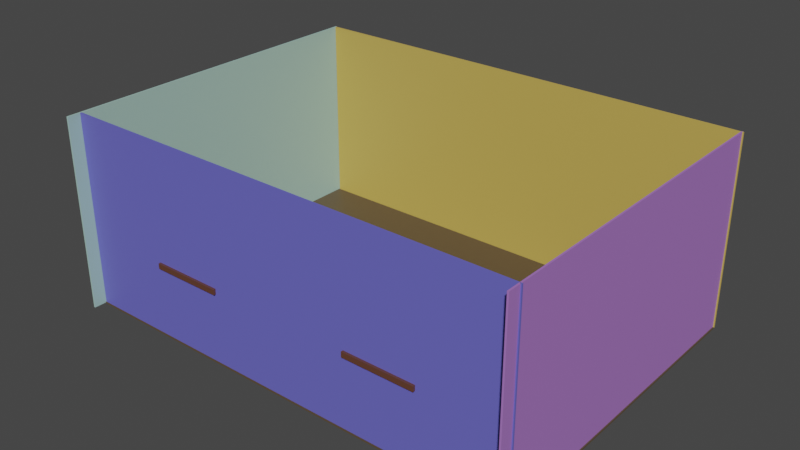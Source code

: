 # Source: HOUSE_LEVEL.blend  (saved by Blender 4.0.36; exported with 4.5.12 LTS)
import bpy
from mathutils import Matrix  # noqa: F401  (used for matrix-valued properties, if any)

bpy.ops.wm.read_factory_settings(use_empty=True)
scene = bpy.context.scene
scene.name = 'Scene'

# ---- collections
col_collection = bpy.data.collections.new('Collection'); scene.collection.children.link(col_collection)

# ---- materials (node trees are filled in below, after node groups)
mat_material_005 = bpy.data.materials.new('Material.005')
mat_material_005.use_transparent_shadow = False
mat_material_004 = bpy.data.materials.new('Material.004')
mat_material_004.use_transparent_shadow = False
mat_material_003 = bpy.data.materials.new('Material.003')
mat_material_003.use_transparent_shadow = False
mat_material_014 = bpy.data.materials.new('Material.014')
mat_material_014.use_transparent_shadow = False
mat_material_001 = bpy.data.materials.new('Material.001')
mat_material_001.use_transparent_shadow = False
mat_material_002 = bpy.data.materials.new('Material.002')
mat_material_002.use_transparent_shadow = False
mat_material_006 = bpy.data.materials.new('Material.006')
mat_material_006.use_transparent_shadow = False
mat_material_009 = bpy.data.materials.new('Material.009')
mat_material_009.use_transparent_shadow = False
mat_material_007 = bpy.data.materials.new('Material.007')
mat_material_007.use_transparent_shadow = False
mat_material_008 = bpy.data.materials.new('Material.008')
mat_material_008.use_transparent_shadow = False
mat_material_010 = bpy.data.materials.new('Material.010')
mat_material_010.use_transparent_shadow = False
mat_material_011 = bpy.data.materials.new('Material.011')
mat_material_011.use_transparent_shadow = False
mat_material_012 = bpy.data.materials.new('Material.012')
mat_material_012.use_transparent_shadow = False
mat_material_013 = bpy.data.materials.new('Material.013')
mat_material_013.use_transparent_shadow = False

# ---- material node trees
mat_material_005.use_nodes = True; mat_material_005.node_tree.nodes.clear()
_N = mat_material_005.node_tree.nodes; _L = mat_material_005.node_tree.links
n0 = _N.new('ShaderNodeBsdfPrincipled'); n0.name = 'Principled BSDF'; n0.location = (10, 300)
n0.distribution = 'GGX'
n0.subsurface_method = 'RANDOM_WALK_SKIN'
n0.inputs[0].default_value = (0.1025, 0.07018, 0.0388, 1.0)
n0.inputs[3].default_value = 1.45
n0.inputs[27].default_value = (0.0, 0.0, 0.0, 1.0)
n0.inputs[28].default_value = 1.0
n1 = _N.new('ShaderNodeOutputMaterial'); n1.name = 'Material Output'; n1.location = (300, 300)
_L.new(n0.outputs[0], n1.inputs[0])
n1.is_active_output = True
mat_material_004.use_nodes = True; mat_material_004.node_tree.nodes.clear()
_N = mat_material_004.node_tree.nodes; _L = mat_material_004.node_tree.links
n0 = _N.new('ShaderNodeBsdfPrincipled'); n0.name = 'Principled BSDF'; n0.location = (10, 300)
n0.distribution = 'GGX'
n0.subsurface_method = 'RANDOM_WALK_SKIN'
n0.inputs[0].default_value = (0.4088, 0.1831, 0.5907, 1.0)
n0.inputs[3].default_value = 1.45
n0.inputs[27].default_value = (0.0, 0.0, 0.0, 1.0)
n0.inputs[28].default_value = 1.0
n1 = _N.new('ShaderNodeOutputMaterial'); n1.name = 'Material Output'; n1.location = (300, 300)
_L.new(n0.outputs[0], n1.inputs[0])
n1.is_active_output = True
mat_material_003.use_nodes = True; mat_material_003.node_tree.nodes.clear()
_N = mat_material_003.node_tree.nodes; _L = mat_material_003.node_tree.links
n0 = _N.new('ShaderNodeBsdfPrincipled'); n0.name = 'Principled BSDF'; n0.location = (10, 300)
n0.distribution = 'GGX'
n0.subsurface_method = 'RANDOM_WALK_SKIN'
n0.inputs[0].default_value = (0.3813, 0.5906, 0.5395, 1.0)
n0.inputs[3].default_value = 1.45
n0.inputs[27].default_value = (0.0, 0.0, 0.0, 1.0)
n0.inputs[28].default_value = 1.0
n1 = _N.new('ShaderNodeOutputMaterial'); n1.name = 'Material Output'; n1.location = (300, 300)
_L.new(n0.outputs[0], n1.inputs[0])
n1.is_active_output = True
mat_material_014.use_nodes = True; mat_material_014.node_tree.nodes.clear()
_N = mat_material_014.node_tree.nodes; _L = mat_material_014.node_tree.links
n0 = _N.new('ShaderNodeBsdfPrincipled'); n0.name = 'Principled BSDF'; n0.location = (10, 300)
n0.inputs[0].default_value = (0.7802, 0.8031, 0.5758, 1.0)
n0.inputs[3].default_value = 1.45
n1 = _N.new('ShaderNodeOutputMaterial'); n1.name = 'Material Output'; n1.location = (300, 300)
_L.new(n0.outputs[0], n1.inputs[0])
n1.is_active_output = True
mat_material_001.use_nodes = True; mat_material_001.node_tree.nodes.clear()
_N = mat_material_001.node_tree.nodes; _L = mat_material_001.node_tree.links
n0 = _N.new('ShaderNodeBsdfPrincipled'); n0.name = 'Principled BSDF'; n0.location = (10, 300)
n0.distribution = 'GGX'
n0.subsurface_method = 'RANDOM_WALK_SKIN'
n0.inputs[0].default_value = (0.5909, 0.4169, 0.09117, 1.0)
n0.inputs[3].default_value = 1.45
n0.inputs[27].default_value = (0.0, 0.0, 0.0, 1.0)
n0.inputs[28].default_value = 1.0
n1 = _N.new('ShaderNodeOutputMaterial'); n1.name = 'Material Output'; n1.location = (300, 300)
_L.new(n0.outputs[0], n1.inputs[0])
n1.is_active_output = True
mat_material_002.use_nodes = True; mat_material_002.node_tree.nodes.clear()
_N = mat_material_002.node_tree.nodes; _L = mat_material_002.node_tree.links
n0 = _N.new('ShaderNodeBsdfPrincipled'); n0.name = 'Principled BSDF'; n0.location = (10, 300)
n0.distribution = 'GGX'
n0.subsurface_method = 'RANDOM_WALK_SKIN'
n0.inputs[0].default_value = (0.1388, 0.1338, 0.5908, 1.0)
n0.inputs[3].default_value = 1.45
n0.inputs[27].default_value = (0.0, 0.0, 0.0, 1.0)
n0.inputs[28].default_value = 1.0
n1 = _N.new('ShaderNodeOutputMaterial'); n1.name = 'Material Output'; n1.location = (300, 300)
_L.new(n0.outputs[0], n1.inputs[0])
n1.is_active_output = True
mat_material_006.use_nodes = True; mat_material_006.node_tree.nodes.clear()
_N = mat_material_006.node_tree.nodes; _L = mat_material_006.node_tree.links
n0 = _N.new('ShaderNodeBsdfPrincipled'); n0.name = 'Principled BSDF'; n0.location = (10, 300)
n0.distribution = 'GGX'
n0.subsurface_method = 'RANDOM_WALK_SKIN'
n0.inputs[0].default_value = (0.1195, 0.04667, 0.02624, 1.0)
n0.inputs[3].default_value = 1.45
n0.inputs[27].default_value = (0.0, 0.0, 0.0, 1.0)
n0.inputs[28].default_value = 1.0
n1 = _N.new('ShaderNodeOutputMaterial'); n1.name = 'Material Output'; n1.location = (300, 300)
_L.new(n0.outputs[0], n1.inputs[0])
n1.is_active_output = True
mat_material_009.use_nodes = True; mat_material_009.node_tree.nodes.clear()
_N = mat_material_009.node_tree.nodes; _L = mat_material_009.node_tree.links
n0 = _N.new('ShaderNodeBsdfPrincipled'); n0.name = 'Principled BSDF'; n0.location = (10, 300)
n0.distribution = 'GGX'
n0.subsurface_method = 'RANDOM_WALK_SKIN'
n0.inputs[0].default_value = (0.1195, 0.04667, 0.02624, 1.0)
n0.inputs[3].default_value = 1.45
n0.inputs[27].default_value = (0.0, 0.0, 0.0, 1.0)
n0.inputs[28].default_value = 1.0
n1 = _N.new('ShaderNodeOutputMaterial'); n1.name = 'Material Output'; n1.location = (300, 300)
_L.new(n0.outputs[0], n1.inputs[0])
n1.is_active_output = True
mat_material_007.use_nodes = True; mat_material_007.node_tree.nodes.clear()
_N = mat_material_007.node_tree.nodes; _L = mat_material_007.node_tree.links
n0 = _N.new('ShaderNodeBsdfPrincipled'); n0.name = 'Principled BSDF'; n0.location = (10, 300)
n0.distribution = 'GGX'
n0.subsurface_method = 'RANDOM_WALK_SKIN'
n0.inputs[0].default_value = (0.1195, 0.04667, 0.02624, 1.0)
n0.inputs[3].default_value = 1.45
n0.inputs[27].default_value = (0.0, 0.0, 0.0, 1.0)
n0.inputs[28].default_value = 1.0
n1 = _N.new('ShaderNodeOutputMaterial'); n1.name = 'Material Output'; n1.location = (300, 300)
_L.new(n0.outputs[0], n1.inputs[0])
n1.is_active_output = True
mat_material_008.use_nodes = True; mat_material_008.node_tree.nodes.clear()
_N = mat_material_008.node_tree.nodes; _L = mat_material_008.node_tree.links
n0 = _N.new('ShaderNodeBsdfPrincipled'); n0.name = 'Principled BSDF'; n0.location = (10, 300)
n0.distribution = 'GGX'
n0.subsurface_method = 'RANDOM_WALK_SKIN'
n0.inputs[0].default_value = (0.1195, 0.04667, 0.02624, 1.0)
n0.inputs[3].default_value = 1.45
n0.inputs[27].default_value = (0.0, 0.0, 0.0, 1.0)
n0.inputs[28].default_value = 1.0
n1 = _N.new('ShaderNodeOutputMaterial'); n1.name = 'Material Output'; n1.location = (300, 300)
_L.new(n0.outputs[0], n1.inputs[0])
n1.is_active_output = True
mat_material_010.use_nodes = True; mat_material_010.node_tree.nodes.clear()
_N = mat_material_010.node_tree.nodes; _L = mat_material_010.node_tree.links
n0 = _N.new('ShaderNodeBsdfPrincipled'); n0.name = 'Principled BSDF'; n0.location = (10, 300)
n0.distribution = 'GGX'
n0.subsurface_method = 'RANDOM_WALK_SKIN'
n0.inputs[0].default_value = (0.1195, 0.04667, 0.02624, 1.0)
n0.inputs[3].default_value = 1.45
n0.inputs[27].default_value = (0.0, 0.0, 0.0, 1.0)
n0.inputs[28].default_value = 1.0
n1 = _N.new('ShaderNodeOutputMaterial'); n1.name = 'Material Output'; n1.location = (300, 300)
_L.new(n0.outputs[0], n1.inputs[0])
n1.is_active_output = True
mat_material_011.use_nodes = True; mat_material_011.node_tree.nodes.clear()
_N = mat_material_011.node_tree.nodes; _L = mat_material_011.node_tree.links
n0 = _N.new('ShaderNodeBsdfPrincipled'); n0.name = 'Principled BSDF'; n0.location = (10, 300)
n0.distribution = 'GGX'
n0.subsurface_method = 'RANDOM_WALK_SKIN'
n0.inputs[0].default_value = (0.1195, 0.04667, 0.02624, 1.0)
n0.inputs[3].default_value = 1.45
n0.inputs[27].default_value = (0.0, 0.0, 0.0, 1.0)
n0.inputs[28].default_value = 1.0
n1 = _N.new('ShaderNodeOutputMaterial'); n1.name = 'Material Output'; n1.location = (300, 300)
_L.new(n0.outputs[0], n1.inputs[0])
n1.is_active_output = True
mat_material_012.use_nodes = True; mat_material_012.node_tree.nodes.clear()
_N = mat_material_012.node_tree.nodes; _L = mat_material_012.node_tree.links
n0 = _N.new('ShaderNodeBsdfPrincipled'); n0.name = 'Principled BSDF'; n0.location = (10, 300)
n0.distribution = 'GGX'
n0.subsurface_method = 'RANDOM_WALK_SKIN'
n0.inputs[0].default_value = (0.1195, 0.04667, 0.02624, 1.0)
n0.inputs[3].default_value = 1.45
n0.inputs[27].default_value = (0.0, 0.0, 0.0, 1.0)
n0.inputs[28].default_value = 1.0
n1 = _N.new('ShaderNodeOutputMaterial'); n1.name = 'Material Output'; n1.location = (300, 300)
_L.new(n0.outputs[0], n1.inputs[0])
n1.is_active_output = True
mat_material_013.use_nodes = True; mat_material_013.node_tree.nodes.clear()
_N = mat_material_013.node_tree.nodes; _L = mat_material_013.node_tree.links
n0 = _N.new('ShaderNodeBsdfPrincipled'); n0.name = 'Principled BSDF'; n0.location = (10, 300)
n0.distribution = 'GGX'
n0.subsurface_method = 'RANDOM_WALK_SKIN'
n0.inputs[0].default_value = (0.1195, 0.04667, 0.02624, 1.0)
n0.inputs[3].default_value = 1.45
n0.inputs[27].default_value = (0.0, 0.0, 0.0, 1.0)
n0.inputs[28].default_value = 1.0
n1 = _N.new('ShaderNodeOutputMaterial'); n1.name = 'Material Output'; n1.location = (300, 300)
_L.new(n0.outputs[0], n1.inputs[0])
n1.is_active_output = True

# ---- world
world_world = bpy.data.worlds.new('World'); scene.world = world_world
world_world.use_nodes = True; world_world.node_tree.nodes.clear()
_N = world_world.node_tree.nodes; _L = world_world.node_tree.links
n0 = _N.new('ShaderNodeOutputWorld'); n0.name = 'World Output'; n0.location = (300, 300)
n1 = _N.new('ShaderNodeBackground'); n1.name = 'Background'; n1.location = (10, 300)
n1.inputs[0].default_value = (0.05088, 0.05088, 0.05088, 1.0)
_L.new(n1.outputs[0], n0.inputs[0])
n0.is_active_output = True
world_world.color = (0.05088, 0.05088, 0.05088)
world_world.use_sun_shadow = False
world_world.sun_shadow_jitter_overblur = 0.0

# ---- meshes
me_plane_009 = bpy.data.meshes.new('Plane.009')
me_plane_009.from_pydata([(-1.0, -1.0, 0.0), (1.0, -1.0, 0.0), (-1.0, 1.0, 0.0), (1.0, 1.0, 0.0), (-1.0, -1.0, -0.01), (1.0, -1.0, -0.01), (-1.0, 1.0, -0.01), (1.0, 1.0, -0.01)], [], [(0, 1, 3, 2), (4, 6, 7, 5), (0, 2, 6, 4), (1, 0, 4, 5), (3, 1, 5, 7), (2, 3, 7, 6)])
_uv = me_plane_009.uv_layers.new(name='UVMap')
_uv.uv.foreach_set('vector', [0.0, 0.0, 1.0, 0.0, 1.0, 1.0, 0.0, 1.0, 0.0, 0.0, 0.0, 1.0, 1.0, 1.0, 1.0, 0.0, 0.0, 0.0, 0.0, 1.0, 0.0, 1.0, 0.0, 0.0, 1.0, 0.0, 0.0, 0.0, 0.0, 0.0, 1.0, 0.0, 1.0, 1.0, 1.0, 0.0, 1.0, 0.0, 1.0, 1.0, 0.0, 1.0, 1.0, 1.0, 1.0, 1.0, 0.0, 1.0])
me_plane_009.materials.append(mat_material_005)
me_plane_009.update()
me_plane_008 = bpy.data.meshes.new('Plane.008')
me_plane_008.from_pydata([(-1.0, -1.0, 0.0), (1.0, -1.0, 0.0), (-1.0, 1.0, 0.0), (1.0, 1.0, 0.0), (-1.0, -1.0, -0.01), (1.0, -1.0, -0.01), (-1.0, 1.0, -0.01), (1.0, 1.0, -0.01)], [], [(0, 1, 3, 2), (4, 6, 7, 5), (0, 2, 6, 4), (1, 0, 4, 5), (3, 1, 5, 7), (2, 3, 7, 6)])
_uv = me_plane_008.uv_layers.new(name='UVMap')
_uv.uv.foreach_set('vector', [0.0, 0.0, 1.0, 0.0, 1.0, 1.0, 0.0, 1.0, 0.0, 0.0, 0.0, 1.0, 1.0, 1.0, 1.0, 0.0, 0.0, 0.0, 0.0, 1.0, 0.0, 1.0, 0.0, 0.0, 1.0, 0.0, 0.0, 0.0, 0.0, 0.0, 1.0, 0.0, 1.0, 1.0, 1.0, 0.0, 1.0, 0.0, 1.0, 1.0, 0.0, 1.0, 1.0, 1.0, 1.0, 1.0, 0.0, 1.0])
me_plane_008.materials.append(mat_material_004)
me_plane_008.update()
me_plane_007 = bpy.data.meshes.new('Plane.007')
me_plane_007.from_pydata([(-1.0, -1.0, 0.0), (1.0, -1.0, 0.0), (-1.0, 1.0, 0.0), (1.0, 1.0, 0.0), (-1.0, -1.0, -0.01), (1.0, -1.0, -0.01), (-1.0, 1.0, -0.01), (1.0, 1.0, -0.01)], [], [(0, 1, 3, 2), (4, 6, 7, 5), (0, 2, 6, 4), (1, 0, 4, 5), (3, 1, 5, 7), (2, 3, 7, 6)])
_uv = me_plane_007.uv_layers.new(name='UVMap')
_uv.uv.foreach_set('vector', [0.0, 0.0, 1.0, 0.0, 1.0, 1.0, 0.0, 1.0, 0.0, 0.0, 0.0, 1.0, 1.0, 1.0, 1.0, 0.0, 0.0, 0.0, 0.0, 1.0, 0.0, 1.0, 0.0, 0.0, 1.0, 0.0, 0.0, 0.0, 0.0, 0.0, 1.0, 0.0, 1.0, 1.0, 1.0, 0.0, 1.0, 0.0, 1.0, 1.0, 0.0, 1.0, 1.0, 1.0, 1.0, 1.0, 0.0, 1.0])
me_plane_007.materials.append(mat_material_003)
me_plane_007.materials.append(mat_material_014)
me_plane_007.update()
me_plane_006 = bpy.data.meshes.new('Plane.006')
me_plane_006.from_pydata([(-1.0, -1.0, 0.0), (1.0, -1.0, 0.0), (-1.0, 1.0, 0.0), (1.0, 1.0, 0.0), (-1.0, -1.0, -0.01), (1.0, -1.0, -0.01), (-1.0, 1.0, -0.01), (1.0, 1.0, -0.01)], [], [(0, 1, 3, 2), (4, 6, 7, 5), (0, 2, 6, 4), (1, 0, 4, 5), (3, 1, 5, 7), (2, 3, 7, 6)])
_uv = me_plane_006.uv_layers.new(name='UVMap')
_uv.uv.foreach_set('vector', [0.0, 0.0, 1.0, 0.0, 1.0, 1.0, 0.0, 1.0, 0.0, 0.0, 0.0, 1.0, 1.0, 1.0, 1.0, 0.0, 0.0, 0.0, 0.0, 1.0, 0.0, 1.0, 0.0, 0.0, 1.0, 0.0, 0.0, 0.0, 0.0, 0.0, 1.0, 0.0, 1.0, 1.0, 1.0, 0.0, 1.0, 0.0, 1.0, 1.0, 0.0, 1.0, 1.0, 1.0, 1.0, 1.0, 0.0, 1.0])
me_plane_006.materials.append(mat_material_001)
me_plane_006.update()
me_plane_005 = bpy.data.meshes.new('Plane.005')
me_plane_005.from_pydata([(-1.0, -1.0, 0.0), (1.0, -1.0, 0.0), (-1.0, 1.0, 0.0), (1.0, 1.0, 0.0), (-1.0, -1.0, -0.01), (1.0, -1.0, -0.01), (-1.0, 1.0, -0.01), (1.0, 1.0, -0.01)], [], [(0, 1, 3, 2), (4, 6, 7, 5), (0, 2, 6, 4), (1, 0, 4, 5), (3, 1, 5, 7), (2, 3, 7, 6)])
_uv = me_plane_005.uv_layers.new(name='UVMap')
_uv.uv.foreach_set('vector', [0.0, 0.0, 1.0, 0.0, 1.0, 1.0, 0.0, 1.0, 0.0, 0.0, 0.0, 1.0, 1.0, 1.0, 1.0, 0.0, 0.0, 0.0, 0.0, 1.0, 0.0, 1.0, 0.0, 0.0, 1.0, 0.0, 0.0, 0.0, 0.0, 0.0, 1.0, 0.0, 1.0, 1.0, 1.0, 0.0, 1.0, 0.0, 1.0, 1.0, 0.0, 1.0, 1.0, 1.0, 1.0, 1.0, 0.0, 1.0])
me_plane_005.materials.append(mat_material_002)
me_plane_005.update()
me_cube_102 = bpy.data.meshes.new('Cube.102')
me_cube_102.from_pydata([(-1.0, -1.0, -1.0), (-1.0, -1.0, 1.0), (-1.0, 1.0, -1.0), (-1.0, 1.0, 1.0), (1.0, -1.0, -1.0), (1.0, -1.0, 1.0), (1.0, 1.0, -1.0), (1.0, 1.0, 1.0)], [], [(0, 1, 3, 2), (2, 3, 7, 6), (6, 7, 5, 4), (4, 5, 1, 0), (2, 6, 4, 0), (7, 3, 1, 5)])
_uv = me_cube_102.uv_layers.new(name='UVMap')
_uv.uv.foreach_set('vector', [0.375, 0.0, 0.625, 0.0, 0.625, 0.25, 0.375, 0.25, 0.375, 0.25, 0.625, 0.25, 0.625, 0.5, 0.375, 0.5, 0.375, 0.5, 0.625, 0.5, 0.625, 0.75, 0.375, 0.75, 0.375, 0.75, 0.625, 0.75, 0.625, 1.0, 0.375, 1.0, 0.125, 0.5, 0.375, 0.5, 0.375, 0.75, 0.125, 0.75, 0.625, 0.5, 0.875, 0.5, 0.875, 0.75, 0.625, 0.75])
me_cube_102.materials.append(mat_material_006)
me_cube_102.update()
me_cube_101 = bpy.data.meshes.new('Cube.101')
me_cube_101.from_pydata([(-1.0, -1.0, -1.0), (-1.0, -1.0, 1.0), (-1.0, 1.0, -1.0), (-1.0, 1.0, 1.0), (1.0, -1.0, -1.0), (1.0, -1.0, 1.0), (1.0, 1.0, -1.0), (1.0, 1.0, 1.0)], [], [(0, 1, 3, 2), (2, 3, 7, 6), (6, 7, 5, 4), (4, 5, 1, 0), (2, 6, 4, 0), (7, 3, 1, 5)])
_uv = me_cube_101.uv_layers.new(name='UVMap')
_uv.uv.foreach_set('vector', [0.375, 0.0, 0.625, 0.0, 0.625, 0.25, 0.375, 0.25, 0.375, 0.25, 0.625, 0.25, 0.625, 0.5, 0.375, 0.5, 0.375, 0.5, 0.625, 0.5, 0.625, 0.75, 0.375, 0.75, 0.375, 0.75, 0.625, 0.75, 0.625, 1.0, 0.375, 1.0, 0.125, 0.5, 0.375, 0.5, 0.375, 0.75, 0.125, 0.75, 0.625, 0.5, 0.875, 0.5, 0.875, 0.75, 0.625, 0.75])
me_cube_101.materials.append(mat_material_009)
me_cube_101.update()
me_cube_100 = bpy.data.meshes.new('Cube.100')
me_cube_100.from_pydata([(-1.0, -1.0, -1.0), (-1.0, -1.0, 1.0), (-1.0, 1.0, -1.0), (-1.0, 1.0, 1.0), (1.0, -1.0, -1.0), (1.0, -1.0, 1.0), (1.0, 1.0, -1.0), (1.0, 1.0, 1.0)], [], [(0, 1, 3, 2), (2, 3, 7, 6), (6, 7, 5, 4), (4, 5, 1, 0), (2, 6, 4, 0), (7, 3, 1, 5)])
_uv = me_cube_100.uv_layers.new(name='UVMap')
_uv.uv.foreach_set('vector', [0.375, 0.0, 0.625, 0.0, 0.625, 0.25, 0.375, 0.25, 0.375, 0.25, 0.625, 0.25, 0.625, 0.5, 0.375, 0.5, 0.375, 0.5, 0.625, 0.5, 0.625, 0.75, 0.375, 0.75, 0.375, 0.75, 0.625, 0.75, 0.625, 1.0, 0.375, 1.0, 0.125, 0.5, 0.375, 0.5, 0.375, 0.75, 0.125, 0.75, 0.625, 0.5, 0.875, 0.5, 0.875, 0.75, 0.625, 0.75])
me_cube_100.materials.append(mat_material_007)
me_cube_100.update()
me_cube_099 = bpy.data.meshes.new('Cube.099')
me_cube_099.from_pydata([(-1.0, -1.0, -1.0), (-1.0, -1.0, 1.0), (-1.0, 1.0, -1.0), (-1.0, 1.0, 1.0), (1.0, -1.0, -1.0), (1.0, -1.0, 1.0), (1.0, 1.0, -1.0), (1.0, 1.0, 1.0)], [], [(0, 1, 3, 2), (2, 3, 7, 6), (6, 7, 5, 4), (4, 5, 1, 0), (2, 6, 4, 0), (7, 3, 1, 5)])
_uv = me_cube_099.uv_layers.new(name='UVMap')
_uv.uv.foreach_set('vector', [0.375, 0.0, 0.625, 0.0, 0.625, 0.25, 0.375, 0.25, 0.375, 0.25, 0.625, 0.25, 0.625, 0.5, 0.375, 0.5, 0.375, 0.5, 0.625, 0.5, 0.625, 0.75, 0.375, 0.75, 0.375, 0.75, 0.625, 0.75, 0.625, 1.0, 0.375, 1.0, 0.125, 0.5, 0.375, 0.5, 0.375, 0.75, 0.125, 0.75, 0.625, 0.5, 0.875, 0.5, 0.875, 0.75, 0.625, 0.75])
me_cube_099.materials.append(mat_material_008)
me_cube_099.update()
me_cube_098 = bpy.data.meshes.new('Cube.098')
me_cube_098.from_pydata([(-1.0, -1.0, -1.0), (-1.0, -1.0, 1.0), (-1.0, 1.0, -1.0), (-1.0, 1.0, 1.0), (1.0, -1.0, -1.0), (1.0, -1.0, 1.0), (1.0, 1.0, -1.0), (1.0, 1.0, 1.0)], [], [(0, 1, 3, 2), (2, 3, 7, 6), (6, 7, 5, 4), (4, 5, 1, 0), (2, 6, 4, 0), (7, 3, 1, 5)])
_uv = me_cube_098.uv_layers.new(name='UVMap')
_uv.uv.foreach_set('vector', [0.375, 0.0, 0.625, 0.0, 0.625, 0.25, 0.375, 0.25, 0.375, 0.25, 0.625, 0.25, 0.625, 0.5, 0.375, 0.5, 0.375, 0.5, 0.625, 0.5, 0.625, 0.75, 0.375, 0.75, 0.375, 0.75, 0.625, 0.75, 0.625, 1.0, 0.375, 1.0, 0.125, 0.5, 0.375, 0.5, 0.375, 0.75, 0.125, 0.75, 0.625, 0.5, 0.875, 0.5, 0.875, 0.75, 0.625, 0.75])
me_cube_098.materials.append(mat_material_010)
me_cube_098.update()
me_cube_097 = bpy.data.meshes.new('Cube.097')
me_cube_097.from_pydata([(-1.0, -1.0, -1.0), (-1.0, -1.0, 1.0), (-1.0, 1.0, -1.0), (-1.0, 1.0, 1.0), (1.0, -1.0, -1.0), (1.0, -1.0, 1.0), (1.0, 1.0, -1.0), (1.0, 1.0, 1.0)], [], [(0, 1, 3, 2), (2, 3, 7, 6), (6, 7, 5, 4), (4, 5, 1, 0), (2, 6, 4, 0), (7, 3, 1, 5)])
_uv = me_cube_097.uv_layers.new(name='UVMap')
_uv.uv.foreach_set('vector', [0.375, 0.0, 0.625, 0.0, 0.625, 0.25, 0.375, 0.25, 0.375, 0.25, 0.625, 0.25, 0.625, 0.5, 0.375, 0.5, 0.375, 0.5, 0.625, 0.5, 0.625, 0.75, 0.375, 0.75, 0.375, 0.75, 0.625, 0.75, 0.625, 1.0, 0.375, 1.0, 0.125, 0.5, 0.375, 0.5, 0.375, 0.75, 0.125, 0.75, 0.625, 0.5, 0.875, 0.5, 0.875, 0.75, 0.625, 0.75])
me_cube_097.materials.append(mat_material_011)
me_cube_097.update()
me_cube_096 = bpy.data.meshes.new('Cube.096')
me_cube_096.from_pydata([(-1.0, -1.0, -1.0), (-1.0, -1.0, 1.0), (-1.0, 1.0, -1.0), (-1.0, 1.0, 1.0), (1.0, -1.0, -1.0), (1.0, -1.0, 1.0), (1.0, 1.0, -1.0), (1.0, 1.0, 1.0)], [], [(0, 1, 3, 2), (2, 3, 7, 6), (6, 7, 5, 4), (4, 5, 1, 0), (2, 6, 4, 0), (7, 3, 1, 5)])
_uv = me_cube_096.uv_layers.new(name='UVMap')
_uv.uv.foreach_set('vector', [0.375, 0.0, 0.625, 0.0, 0.625, 0.25, 0.375, 0.25, 0.375, 0.25, 0.625, 0.25, 0.625, 0.5, 0.375, 0.5, 0.375, 0.5, 0.625, 0.5, 0.625, 0.75, 0.375, 0.75, 0.375, 0.75, 0.625, 0.75, 0.625, 1.0, 0.375, 1.0, 0.125, 0.5, 0.375, 0.5, 0.375, 0.75, 0.125, 0.75, 0.625, 0.5, 0.875, 0.5, 0.875, 0.75, 0.625, 0.75])
me_cube_096.materials.append(mat_material_012)
me_cube_096.update()
me_cube_095 = bpy.data.meshes.new('Cube.095')
me_cube_095.from_pydata([(-1.0, -1.0, -1.0), (-1.0, -1.0, 1.0), (-1.0, 1.0, -1.0), (-1.0, 1.0, 1.0), (1.0, -1.0, -1.0), (1.0, -1.0, 1.0), (1.0, 1.0, -1.0), (1.0, 1.0, 1.0)], [], [(0, 1, 3, 2), (2, 3, 7, 6), (6, 7, 5, 4), (4, 5, 1, 0), (2, 6, 4, 0), (7, 3, 1, 5)])
_uv = me_cube_095.uv_layers.new(name='UVMap')
_uv.uv.foreach_set('vector', [0.375, 0.0, 0.625, 0.0, 0.625, 0.25, 0.375, 0.25, 0.375, 0.25, 0.625, 0.25, 0.625, 0.5, 0.375, 0.5, 0.375, 0.5, 0.625, 0.5, 0.625, 0.75, 0.375, 0.75, 0.375, 0.75, 0.625, 0.75, 0.625, 1.0, 0.375, 1.0, 0.125, 0.5, 0.375, 0.5, 0.375, 0.75, 0.125, 0.75, 0.625, 0.5, 0.875, 0.5, 0.875, 0.75, 0.625, 0.75])
me_cube_095.materials.append(mat_material_013)
me_cube_095.update()

# ---- objects
ob_plane_009 = bpy.data.objects.new('Plane.009', me_plane_009)
ob_plane_008 = bpy.data.objects.new('Plane.008', me_plane_008)
ob_plane_007 = bpy.data.objects.new('Plane.007', me_plane_007)
ob_plane_006 = bpy.data.objects.new('Plane.006', me_plane_006)
ob_plane_005 = bpy.data.objects.new('Plane.005', me_plane_005)
ob_cube_100 = bpy.data.objects.new('Cube.100', me_cube_102)
ob_cube_099 = bpy.data.objects.new('Cube.099', me_cube_101)
ob_cube_098 = bpy.data.objects.new('Cube.098', me_cube_100)
ob_cube_097 = bpy.data.objects.new('Cube.097', me_cube_099)
ob_cube_096 = bpy.data.objects.new('Cube.096', me_cube_098)
ob_cube_095 = bpy.data.objects.new('Cube.095', me_cube_097)
ob_cube_094 = bpy.data.objects.new('Cube.094', me_cube_096)
ob_cube_093 = bpy.data.objects.new('Cube.093', me_cube_095)

# ---- transforms, parenting, visibility, modifiers, constraints
ob_plane_009.location = (-2.599, -0.1001, -0.596)
ob_plane_009.scale = (87.13, 61.55, 61.55)
ob_plane_008.location = (84.16, -1.79, 35.23)
ob_plane_008.rotation_euler = (1.571, -0.0, 1.571)
ob_plane_008.scale = (64.39, 36.13, 61.55)
ob_plane_007.location = (-89.79, -1.79, 35.23)
ob_plane_007.rotation_euler = (1.571, -0.0, 1.571)
ob_plane_007.scale = (64.39, 36.13, 61.55)
ob_plane_006.location = (-2.599, 61.71, 35.23)
ob_plane_006.rotation_euler = (1.571, -0.0, 0.0)
ob_plane_006.scale = (87.13, 36.13, 61.55)
ob_plane_005.location = (-2.599, -61.38, 35.23)
ob_plane_005.rotation_euler = (1.571, -0.0, 0.0)
ob_plane_005.scale = (87.13, 36.13, 61.55)
ob_cube_100.location = (-42.12, -60.42, 26.51)
ob_cube_100.scale = (13.33, 1.883, 1.0)
ob_cube_099.location = (-31.72, -60.42, 40.71)
ob_cube_099.rotation_euler = (-0.0, 1.571, 0.0)
ob_cube_099.scale = (13.33, 0.7618, 1.0)
ob_cube_098.location = (-52.52, -60.42, 40.71)
ob_cube_098.rotation_euler = (-0.0, 1.571, 0.0)
ob_cube_098.scale = (13.33, 0.7618, 1.0)
ob_cube_097.location = (-42.06, -60.42, 55.02)
ob_cube_097.rotation_euler = (-0.0, 3.142, -0.0)
ob_cube_097.scale = (11.51, 0.7618, 1.0)
ob_cube_096.location = (38.81, -60.42, 55.02)
ob_cube_096.rotation_euler = (-0.0, 3.142, -0.0)
ob_cube_096.scale = (11.51, 0.7618, 1.0)
ob_cube_095.location = (28.34, -60.42, 40.71)
ob_cube_095.rotation_euler = (-0.0, 1.571, 0.0)
ob_cube_095.scale = (13.33, 0.7618, 1.0)
ob_cube_094.location = (49.15, -60.42, 40.71)
ob_cube_094.rotation_euler = (-0.0, 1.571, 0.0)
ob_cube_094.scale = (13.33, 0.7618, 1.0)
ob_cube_093.location = (38.75, -60.42, 26.51)
ob_cube_093.scale = (13.33, 1.883, 1.0)

# ---- collection membership
col_collection.objects.link(ob_plane_009)
col_collection.objects.link(ob_plane_008)
col_collection.objects.link(ob_plane_007)
col_collection.objects.link(ob_plane_006)
col_collection.objects.link(ob_plane_005)
col_collection.objects.link(ob_cube_100)
col_collection.objects.link(ob_cube_099)
col_collection.objects.link(ob_cube_098)
col_collection.objects.link(ob_cube_097)
col_collection.objects.link(ob_cube_096)
col_collection.objects.link(ob_cube_095)
col_collection.objects.link(ob_cube_094)
col_collection.objects.link(ob_cube_093)

# ---- scene / render settings (as saved in the file)
scene.frame_start = 1; scene.frame_end = 250; scene.frame_set(1)
scene.render.engine = 'BLENDER_EEVEE_NEXT'
scene.cycles.sampling_pattern = 'TABULATED_SOBOL'
scene.view_settings.view_transform = 'Filmic'
bpy.context.view_layer.update()

# ---- added for rendering (the .blend has no active camera and no usable light): camera, sun
cam_auto = bpy.data.cameras.new('AutoCamera')
cam_auto.lens = 50.0
cam_auto.sensor_width = 36.0
cam_auto.clip_end = 3718.79
ob_auto_camera = bpy.data.objects.new('AutoCamera', cam_auto)
scene.collection.objects.link(ob_auto_camera)
ob_auto_camera.location = (208.962, -256.067, 204.59)
ob_auto_camera.rotation_euler = (1.09748, -7.21219e-08, 0.694738)
scene.camera = ob_auto_camera
light_auto_sun = bpy.data.lights.new('AutoSun', 'SUN')
light_auto_sun.energy = 3.0
light_auto_sun.angle = 0.0523599
ob_auto_sun = bpy.data.objects.new('AutoSun', light_auto_sun)
scene.collection.objects.link(ob_auto_sun)
ob_auto_sun.rotation_euler = (0.872665, 0.174533, 0.523599)
bpy.context.view_layer.update()
